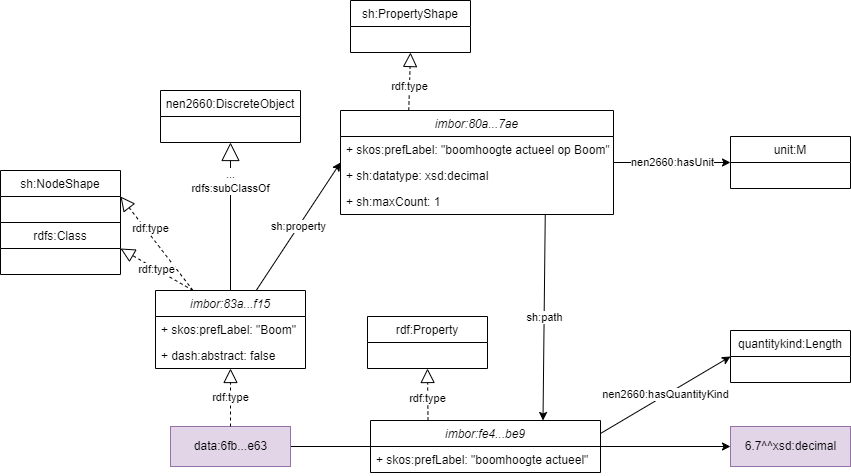

The diagram above was exported from draw.io. Its source (the exported page's mxGraphModel, read from the mxfile embedded in the PNG):
<mxGraphModel dx="993" dy="853" grid="1" gridSize="10" guides="1" tooltips="1" connect="1" arrows="1" fold="1" page="1" pageScale="1" pageWidth="1654" pageHeight="1169" math="0" shadow="0">
  <root>
    <mxCell id="0" />
    <mxCell id="1" parent="0" />
    <mxCell id="4" value="" style="edgeStyle=none;html=1;exitX=1;exitY=0.5;exitDx=0;exitDy=0;" parent="1" source="44" target="3" edge="1">
      <mxGeometry x="0.0049" relative="1" as="geometry">
        <Array as="points">
          <mxPoint x="530" y="446" />
        </Array>
        <mxPoint as="offset" />
      </mxGeometry>
    </mxCell>
    <mxCell id="25" style="edgeStyle=none;html=1;entryX=0;entryY=0.5;entryDx=0;entryDy=0;endArrow=none;endFill=0;" parent="1" source="2" target="44" edge="1">
      <mxGeometry relative="1" as="geometry" />
    </mxCell>
    <mxCell id="2" value="data:6fb...e63" style="html=1;fillColor=#e1d5e7;strokeColor=#9673a6;" parent="1" vertex="1">
      <mxGeometry x="170" y="426" width="120" height="40" as="geometry" />
    </mxCell>
    <mxCell id="3" value="6.7^^xsd:decimal" style="html=1;fillColor=#e1d5e7;strokeColor=#9673a6;" parent="1" vertex="1">
      <mxGeometry x="730" y="426" width="120" height="40" as="geometry" />
    </mxCell>
    <mxCell id="18" value="sh:property" style="edgeStyle=none;html=1;entryX=0;entryY=0.5;entryDx=0;entryDy=0;" parent="1" source="9" target="17" edge="1">
      <mxGeometry relative="1" as="geometry" />
    </mxCell>
    <mxCell id="9" value="imbor:83a...f15" style="swimlane;fontStyle=2;childLayout=stackLayout;horizontal=1;startSize=26;fillColor=none;horizontalStack=0;resizeParent=1;resizeParentMax=0;resizeLast=0;collapsible=0;marginBottom=0;" parent="1" vertex="1">
      <mxGeometry x="155" y="290" width="150" height="78" as="geometry" />
    </mxCell>
    <mxCell id="41" value="+ skos:prefLabel: &quot;Boom&quot;" style="text;strokeColor=none;fillColor=none;align=left;verticalAlign=top;spacingLeft=4;spacingRight=4;overflow=hidden;rotatable=0;points=[[0,0.5],[1,0.5]];portConstraint=eastwest;dashed=1;" parent="9" vertex="1">
      <mxGeometry y="26" width="150" height="26" as="geometry" />
    </mxCell>
    <mxCell id="42" value="+ dash:abstract: false" style="text;strokeColor=none;fillColor=none;align=left;verticalAlign=top;spacingLeft=4;spacingRight=4;overflow=hidden;rotatable=0;points=[[0,0.5],[1,0.5]];portConstraint=eastwest;dashed=1;" parent="9" vertex="1">
      <mxGeometry y="52" width="150" height="26" as="geometry" />
    </mxCell>
    <mxCell id="14" value="rdf:type" style="endArrow=block;dashed=1;endFill=0;endSize=12;html=1;exitX=0.5;exitY=0;exitDx=0;exitDy=0;" parent="1" source="2" target="9" edge="1">
      <mxGeometry width="160" relative="1" as="geometry">
        <mxPoint x="240" y="410" as="sourcePoint" />
        <mxPoint x="400" y="410" as="targetPoint" />
      </mxGeometry>
    </mxCell>
    <mxCell id="15" value="nen2660:DiscreteObject" style="swimlane;fontStyle=0;childLayout=stackLayout;horizontal=1;startSize=26;fillColor=none;horizontalStack=0;resizeParent=1;resizeParentMax=0;resizeLast=0;collapsible=0;marginBottom=0;" parent="1" vertex="1">
      <mxGeometry x="160" y="90" width="140" height="52" as="geometry" />
    </mxCell>
    <mxCell id="16" value="...&lt;br&gt;rdfs:subClassOf" style="endArrow=block;endSize=16;endFill=0;html=1;exitX=0.5;exitY=0;exitDx=0;exitDy=0;" parent="1" source="9" target="15" edge="1">
      <mxGeometry x="0.4865" width="160" relative="1" as="geometry">
        <mxPoint x="240" y="410" as="sourcePoint" />
        <mxPoint x="400" y="410" as="targetPoint" />
        <mxPoint y="1" as="offset" />
      </mxGeometry>
    </mxCell>
    <mxCell id="40" value="nen2660:hasUnit" style="edgeStyle=none;html=1;entryX=0;entryY=0.5;entryDx=0;entryDy=0;endArrow=classic;endFill=1;" parent="1" source="17" target="39" edge="1">
      <mxGeometry relative="1" as="geometry" />
    </mxCell>
    <mxCell id="50" value="sh:path" style="edgeStyle=none;html=1;entryX=0.75;entryY=0;entryDx=0;entryDy=0;endArrow=classic;endFill=1;exitX=0.75;exitY=1;exitDx=0;exitDy=0;" parent="1" source="17" target="44" edge="1">
      <mxGeometry relative="1" as="geometry" />
    </mxCell>
    <mxCell id="17" value="imbor:80a...7ae" style="swimlane;fontStyle=2;childLayout=stackLayout;horizontal=1;startSize=26;fillColor=none;horizontalStack=0;resizeParent=1;resizeParentMax=0;resizeLast=0;collapsible=0;marginBottom=0;" parent="1" vertex="1">
      <mxGeometry x="340" y="110" width="273" height="104" as="geometry" />
    </mxCell>
    <mxCell id="38" value="+ skos:prefLabel: &quot;boomhoogte actueel op Boom&quot;" style="text;strokeColor=none;fillColor=none;align=left;verticalAlign=top;spacingLeft=4;spacingRight=4;overflow=hidden;rotatable=0;points=[[0,0.5],[1,0.5]];portConstraint=eastwest;dashed=1;" parent="17" vertex="1">
      <mxGeometry y="26" width="273" height="26" as="geometry" />
    </mxCell>
    <mxCell id="36" value="+ sh:datatype: xsd:decimal" style="text;strokeColor=none;fillColor=none;align=left;verticalAlign=top;spacingLeft=4;spacingRight=4;overflow=hidden;rotatable=0;points=[[0,0.5],[1,0.5]];portConstraint=eastwest;dashed=1;" parent="17" vertex="1">
      <mxGeometry y="52" width="273" height="26" as="geometry" />
    </mxCell>
    <mxCell id="37" value="+ sh:maxCount: 1" style="text;strokeColor=none;fillColor=none;align=left;verticalAlign=top;spacingLeft=4;spacingRight=4;overflow=hidden;rotatable=0;points=[[0,0.5],[1,0.5]];portConstraint=eastwest;dashed=1;" parent="17" vertex="1">
      <mxGeometry y="78" width="273" height="26" as="geometry" />
    </mxCell>
    <mxCell id="19" value="rdf:Property" style="swimlane;fontStyle=0;childLayout=stackLayout;horizontal=1;startSize=26;fillColor=none;horizontalStack=0;resizeParent=1;resizeParentMax=0;resizeLast=0;collapsible=0;marginBottom=0;" parent="1" vertex="1">
      <mxGeometry x="367" y="316" width="120" height="52" as="geometry" />
    </mxCell>
    <mxCell id="21" value="rdf:type" style="endArrow=block;dashed=1;endFill=0;endSize=12;html=1;entryX=0.5;entryY=1;entryDx=0;entryDy=0;exitX=0.25;exitY=0;exitDx=0;exitDy=0;" parent="1" source="44" target="19" edge="1">
      <mxGeometry x="-0.1665" width="160" relative="1" as="geometry">
        <mxPoint x="430" y="409.9999999999998" as="sourcePoint" />
        <mxPoint x="240" y="352" as="targetPoint" />
        <mxPoint as="offset" />
      </mxGeometry>
    </mxCell>
    <mxCell id="22" value="quantitykind:Length" style="swimlane;fontStyle=0;childLayout=stackLayout;horizontal=1;startSize=26;fillColor=none;horizontalStack=0;resizeParent=1;resizeParentMax=0;resizeLast=0;collapsible=0;marginBottom=0;" parent="1" vertex="1">
      <mxGeometry x="730" y="330" width="120" height="52" as="geometry" />
    </mxCell>
    <mxCell id="23" value="nen2660:hasQuantityKind" style="edgeStyle=none;html=1;exitX=1;exitY=0.25;exitDx=0;exitDy=0;entryX=0;entryY=0.5;entryDx=0;entryDy=0;" parent="1" source="44" target="22" edge="1">
      <mxGeometry relative="1" as="geometry">
        <mxPoint x="460" y="426" as="sourcePoint" />
        <mxPoint x="750" y="558" as="targetPoint" />
      </mxGeometry>
    </mxCell>
    <mxCell id="26" value="sh:PropertyShape" style="swimlane;fontStyle=0;childLayout=stackLayout;horizontal=1;startSize=26;fillColor=none;horizontalStack=0;resizeParent=1;resizeParentMax=0;resizeLast=0;collapsible=0;marginBottom=0;" parent="1" vertex="1">
      <mxGeometry x="350" width="120" height="52" as="geometry" />
    </mxCell>
    <mxCell id="27" value="rdf:type" style="endArrow=block;dashed=1;endFill=0;endSize=12;html=1;entryX=0.5;entryY=1;entryDx=0;entryDy=0;exitX=0.25;exitY=0;exitDx=0;exitDy=0;" parent="1" source="17" target="26" edge="1">
      <mxGeometry x="-0.1666" width="160" relative="1" as="geometry">
        <mxPoint x="500" y="90" as="sourcePoint" />
        <mxPoint x="267" y="42" as="targetPoint" />
        <mxPoint as="offset" />
      </mxGeometry>
    </mxCell>
    <mxCell id="39" value="unit:M" style="swimlane;fontStyle=0;childLayout=stackLayout;horizontal=1;startSize=26;fillColor=none;horizontalStack=0;resizeParent=1;resizeParentMax=0;resizeLast=0;collapsible=0;marginBottom=0;" parent="1" vertex="1">
      <mxGeometry x="730" y="136" width="120" height="52" as="geometry" />
    </mxCell>
    <mxCell id="44" value="imbor:fe4...be9" style="swimlane;fontStyle=2;childLayout=stackLayout;horizontal=1;startSize=26;fillColor=none;horizontalStack=0;resizeParent=1;resizeParentMax=0;resizeLast=0;collapsible=0;marginBottom=0;" parent="1" vertex="1">
      <mxGeometry x="370" y="420" width="230" height="52" as="geometry" />
    </mxCell>
    <mxCell id="45" value="+ skos:prefLabel: &quot;boomhoogte actueel&quot;" style="text;strokeColor=none;fillColor=none;align=left;verticalAlign=top;spacingLeft=4;spacingRight=4;overflow=hidden;rotatable=0;points=[[0,0.5],[1,0.5]];portConstraint=eastwest;dashed=1;" parent="44" vertex="1">
      <mxGeometry y="26" width="230" height="26" as="geometry" />
    </mxCell>
    <mxCell id="46" value="sh:NodeShape" style="swimlane;fontStyle=0;childLayout=stackLayout;horizontal=1;startSize=26;fillColor=none;horizontalStack=0;resizeParent=1;resizeParentMax=0;resizeLast=0;collapsible=0;marginBottom=0;" parent="1" vertex="1">
      <mxGeometry y="170" width="120" height="52" as="geometry" />
    </mxCell>
    <mxCell id="47" value="rdfs:Class" style="swimlane;fontStyle=0;childLayout=stackLayout;horizontal=1;startSize=26;fillColor=none;horizontalStack=0;resizeParent=1;resizeParentMax=0;resizeLast=0;collapsible=0;marginBottom=0;" parent="1" vertex="1">
      <mxGeometry y="222" width="120" height="52" as="geometry" />
    </mxCell>
    <mxCell id="48" value="rdf:type" style="endArrow=block;dashed=1;endFill=0;endSize=12;html=1;entryX=1;entryY=0.5;entryDx=0;entryDy=0;exitX=0.25;exitY=0;exitDx=0;exitDy=0;" parent="1" source="9" target="46" edge="1">
      <mxGeometry x="0.2821" y="-5" width="160" relative="1" as="geometry">
        <mxPoint x="495" y="429.9999999999998" as="sourcePoint" />
        <mxPoint x="495" y="352" as="targetPoint" />
        <mxPoint y="1" as="offset" />
      </mxGeometry>
    </mxCell>
    <mxCell id="49" value="rdf:type" style="endArrow=block;dashed=1;endFill=0;endSize=12;html=1;entryX=1;entryY=0.5;entryDx=0;entryDy=0;exitX=0.25;exitY=0;exitDx=0;exitDy=0;" parent="1" source="9" target="47" edge="1">
      <mxGeometry width="160" relative="1" as="geometry">
        <mxPoint x="140" y="380" as="sourcePoint" />
        <mxPoint x="80" y="188" as="targetPoint" />
      </mxGeometry>
    </mxCell>
  </root>
</mxGraphModel>